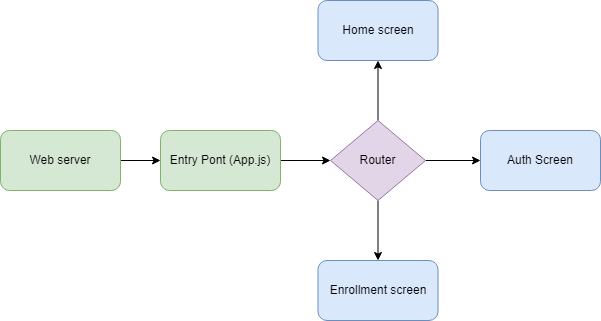

The diagram above was exported from draw.io. Its source (the exported page's mxGraphModel, read from the mxfile embedded in the PNG):
<mxGraphModel dx="1038" dy="543" grid="1" gridSize="10" guides="1" tooltips="1" connect="1" arrows="1" fold="1" page="1" pageScale="1" pageWidth="850" pageHeight="1100" math="0" shadow="0">
  <root>
    <mxCell id="0" />
    <mxCell id="1" parent="0" />
    <mxCell id="gZYkPMA6Ayo5Kv427Lo--7" style="edgeStyle=orthogonalEdgeStyle;rounded=0;orthogonalLoop=1;jettySize=auto;html=1;entryX=0;entryY=0.5;entryDx=0;entryDy=0;" edge="1" parent="1" source="gZYkPMA6Ayo5Kv427Lo--1" target="gZYkPMA6Ayo5Kv427Lo--2">
      <mxGeometry relative="1" as="geometry" />
    </mxCell>
    <mxCell id="gZYkPMA6Ayo5Kv427Lo--1" value="Web server" style="rounded=1;whiteSpace=wrap;html=1;fillColor=#d5e8d4;strokeColor=#82b366;" vertex="1" parent="1">
      <mxGeometry x="40" y="200" width="120" height="60" as="geometry" />
    </mxCell>
    <mxCell id="gZYkPMA6Ayo5Kv427Lo--8" style="edgeStyle=orthogonalEdgeStyle;rounded=0;orthogonalLoop=1;jettySize=auto;html=1;entryX=0;entryY=0.5;entryDx=0;entryDy=0;" edge="1" parent="1" source="gZYkPMA6Ayo5Kv427Lo--2" target="gZYkPMA6Ayo5Kv427Lo--5">
      <mxGeometry relative="1" as="geometry" />
    </mxCell>
    <mxCell id="gZYkPMA6Ayo5Kv427Lo--2" value="Entry Pont (App.js)" style="rounded=1;whiteSpace=wrap;html=1;fillColor=#d5e8d4;strokeColor=#82b366;" vertex="1" parent="1">
      <mxGeometry x="200" y="200" width="120" height="60" as="geometry" />
    </mxCell>
    <mxCell id="gZYkPMA6Ayo5Kv427Lo--3" value="Home screen" style="rounded=1;whiteSpace=wrap;html=1;fillColor=#dae8fc;strokeColor=#6c8ebf;" vertex="1" parent="1">
      <mxGeometry x="357.5" y="70" width="120" height="60" as="geometry" />
    </mxCell>
    <mxCell id="gZYkPMA6Ayo5Kv427Lo--4" value="Auth Screen" style="rounded=1;whiteSpace=wrap;html=1;fillColor=#dae8fc;strokeColor=#6c8ebf;" vertex="1" parent="1">
      <mxGeometry x="520" y="200" width="120" height="60" as="geometry" />
    </mxCell>
    <mxCell id="gZYkPMA6Ayo5Kv427Lo--9" style="edgeStyle=orthogonalEdgeStyle;rounded=0;orthogonalLoop=1;jettySize=auto;html=1;entryX=0.5;entryY=1;entryDx=0;entryDy=0;" edge="1" parent="1" source="gZYkPMA6Ayo5Kv427Lo--5" target="gZYkPMA6Ayo5Kv427Lo--3">
      <mxGeometry relative="1" as="geometry" />
    </mxCell>
    <mxCell id="gZYkPMA6Ayo5Kv427Lo--10" style="edgeStyle=orthogonalEdgeStyle;rounded=0;orthogonalLoop=1;jettySize=auto;html=1;" edge="1" parent="1" source="gZYkPMA6Ayo5Kv427Lo--5" target="gZYkPMA6Ayo5Kv427Lo--4">
      <mxGeometry relative="1" as="geometry" />
    </mxCell>
    <mxCell id="gZYkPMA6Ayo5Kv427Lo--11" style="edgeStyle=orthogonalEdgeStyle;rounded=0;orthogonalLoop=1;jettySize=auto;html=1;" edge="1" parent="1" source="gZYkPMA6Ayo5Kv427Lo--5" target="gZYkPMA6Ayo5Kv427Lo--6">
      <mxGeometry relative="1" as="geometry" />
    </mxCell>
    <mxCell id="gZYkPMA6Ayo5Kv427Lo--5" value="Router" style="rhombus;whiteSpace=wrap;html=1;fillColor=#e1d5e7;strokeColor=#9673a6;" vertex="1" parent="1">
      <mxGeometry x="370" y="190" width="95" height="80" as="geometry" />
    </mxCell>
    <mxCell id="gZYkPMA6Ayo5Kv427Lo--6" value="Enrollment screen" style="rounded=1;whiteSpace=wrap;html=1;fillColor=#dae8fc;strokeColor=#6c8ebf;" vertex="1" parent="1">
      <mxGeometry x="357.5" y="330" width="120" height="60" as="geometry" />
    </mxCell>
  </root>
</mxGraphModel>